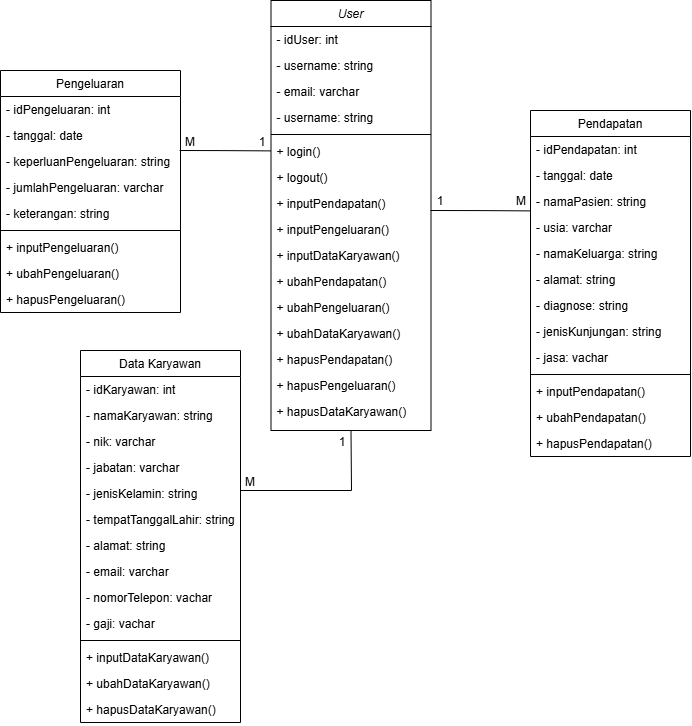

The diagram above was exported from draw.io. Its source (the exported page's mxGraphModel, read from the mxfile embedded in the PNG):
<mxGraphModel dx="1580" dy="766" grid="1" gridSize="10" guides="1" tooltips="1" connect="1" arrows="1" fold="1" page="1" pageScale="1" pageWidth="827" pageHeight="1169" math="0" shadow="0">
  <root>
    <mxCell id="WIyWlLk6GJQsqaUBKTNV-0" />
    <mxCell id="WIyWlLk6GJQsqaUBKTNV-1" parent="WIyWlLk6GJQsqaUBKTNV-0" />
    <mxCell id="zkfFHV4jXpPFQw0GAbJ--0" value="User" style="swimlane;fontStyle=2;align=center;verticalAlign=top;childLayout=stackLayout;horizontal=1;startSize=26;horizontalStack=0;resizeParent=1;resizeLast=0;collapsible=1;marginBottom=0;rounded=0;shadow=0;strokeWidth=1;" parent="WIyWlLk6GJQsqaUBKTNV-1" vertex="1">
      <mxGeometry x="350.5" y="50" width="160" height="430" as="geometry">
        <mxRectangle x="230" y="140" width="160" height="26" as="alternateBounds" />
      </mxGeometry>
    </mxCell>
    <mxCell id="zkfFHV4jXpPFQw0GAbJ--1" value="- idUser: int" style="text;align=left;verticalAlign=top;spacingLeft=4;spacingRight=4;overflow=hidden;rotatable=0;points=[[0,0.5],[1,0.5]];portConstraint=eastwest;" parent="zkfFHV4jXpPFQw0GAbJ--0" vertex="1">
      <mxGeometry y="26" width="160" height="26" as="geometry" />
    </mxCell>
    <mxCell id="zkfFHV4jXpPFQw0GAbJ--2" value="- username: string" style="text;align=left;verticalAlign=top;spacingLeft=4;spacingRight=4;overflow=hidden;rotatable=0;points=[[0,0.5],[1,0.5]];portConstraint=eastwest;rounded=0;shadow=0;html=0;" parent="zkfFHV4jXpPFQw0GAbJ--0" vertex="1">
      <mxGeometry y="52" width="160" height="26" as="geometry" />
    </mxCell>
    <mxCell id="zkfFHV4jXpPFQw0GAbJ--3" value="- email: varchar" style="text;align=left;verticalAlign=top;spacingLeft=4;spacingRight=4;overflow=hidden;rotatable=0;points=[[0,0.5],[1,0.5]];portConstraint=eastwest;rounded=0;shadow=0;html=0;" parent="zkfFHV4jXpPFQw0GAbJ--0" vertex="1">
      <mxGeometry y="78" width="160" height="26" as="geometry" />
    </mxCell>
    <mxCell id="L1fNoTXkbIVyGM61den--2" value="- username: string" style="text;align=left;verticalAlign=top;spacingLeft=4;spacingRight=4;overflow=hidden;rotatable=0;points=[[0,0.5],[1,0.5]];portConstraint=eastwest;rounded=0;shadow=0;html=0;" vertex="1" parent="zkfFHV4jXpPFQw0GAbJ--0">
      <mxGeometry y="104" width="160" height="26" as="geometry" />
    </mxCell>
    <mxCell id="zkfFHV4jXpPFQw0GAbJ--4" value="" style="line;html=1;strokeWidth=1;align=left;verticalAlign=middle;spacingTop=-1;spacingLeft=3;spacingRight=3;rotatable=0;labelPosition=right;points=[];portConstraint=eastwest;" parent="zkfFHV4jXpPFQw0GAbJ--0" vertex="1">
      <mxGeometry y="130" width="160" height="8" as="geometry" />
    </mxCell>
    <mxCell id="L1fNoTXkbIVyGM61den--3" value="+ login()" style="text;align=left;verticalAlign=top;spacingLeft=4;spacingRight=4;overflow=hidden;rotatable=0;points=[[0,0.5],[1,0.5]];portConstraint=eastwest;rounded=0;shadow=0;html=0;" vertex="1" parent="zkfFHV4jXpPFQw0GAbJ--0">
      <mxGeometry y="138" width="160" height="26" as="geometry" />
    </mxCell>
    <mxCell id="L1fNoTXkbIVyGM61den--4" value="+ logout()" style="text;align=left;verticalAlign=top;spacingLeft=4;spacingRight=4;overflow=hidden;rotatable=0;points=[[0,0.5],[1,0.5]];portConstraint=eastwest;rounded=0;shadow=0;html=0;" vertex="1" parent="zkfFHV4jXpPFQw0GAbJ--0">
      <mxGeometry y="164" width="160" height="26" as="geometry" />
    </mxCell>
    <mxCell id="L1fNoTXkbIVyGM61den--5" value="+ inputPendapatan()" style="text;align=left;verticalAlign=top;spacingLeft=4;spacingRight=4;overflow=hidden;rotatable=0;points=[[0,0.5],[1,0.5]];portConstraint=eastwest;rounded=0;shadow=0;html=0;" vertex="1" parent="zkfFHV4jXpPFQw0GAbJ--0">
      <mxGeometry y="190" width="160" height="26" as="geometry" />
    </mxCell>
    <mxCell id="L1fNoTXkbIVyGM61den--6" value="+ inputPengeluaran()" style="text;align=left;verticalAlign=top;spacingLeft=4;spacingRight=4;overflow=hidden;rotatable=0;points=[[0,0.5],[1,0.5]];portConstraint=eastwest;rounded=0;shadow=0;html=0;" vertex="1" parent="zkfFHV4jXpPFQw0GAbJ--0">
      <mxGeometry y="216" width="160" height="26" as="geometry" />
    </mxCell>
    <mxCell id="L1fNoTXkbIVyGM61den--7" value="+ inputDataKaryawan()" style="text;align=left;verticalAlign=top;spacingLeft=4;spacingRight=4;overflow=hidden;rotatable=0;points=[[0,0.5],[1,0.5]];portConstraint=eastwest;rounded=0;shadow=0;html=0;" vertex="1" parent="zkfFHV4jXpPFQw0GAbJ--0">
      <mxGeometry y="242" width="160" height="26" as="geometry" />
    </mxCell>
    <mxCell id="L1fNoTXkbIVyGM61den--15" value="+ ubahPendapatan()" style="text;align=left;verticalAlign=top;spacingLeft=4;spacingRight=4;overflow=hidden;rotatable=0;points=[[0,0.5],[1,0.5]];portConstraint=eastwest;rounded=0;shadow=0;html=0;" vertex="1" parent="zkfFHV4jXpPFQw0GAbJ--0">
      <mxGeometry y="268" width="160" height="26" as="geometry" />
    </mxCell>
    <mxCell id="L1fNoTXkbIVyGM61den--16" value="+ ubahPengeluaran()" style="text;align=left;verticalAlign=top;spacingLeft=4;spacingRight=4;overflow=hidden;rotatable=0;points=[[0,0.5],[1,0.5]];portConstraint=eastwest;rounded=0;shadow=0;html=0;" vertex="1" parent="zkfFHV4jXpPFQw0GAbJ--0">
      <mxGeometry y="294" width="160" height="26" as="geometry" />
    </mxCell>
    <mxCell id="L1fNoTXkbIVyGM61den--17" value="+ ubahDataKaryawan()" style="text;align=left;verticalAlign=top;spacingLeft=4;spacingRight=4;overflow=hidden;rotatable=0;points=[[0,0.5],[1,0.5]];portConstraint=eastwest;rounded=0;shadow=0;html=0;" vertex="1" parent="zkfFHV4jXpPFQw0GAbJ--0">
      <mxGeometry y="320" width="160" height="26" as="geometry" />
    </mxCell>
    <mxCell id="L1fNoTXkbIVyGM61den--18" value="+ hapusPendapatan()" style="text;align=left;verticalAlign=top;spacingLeft=4;spacingRight=4;overflow=hidden;rotatable=0;points=[[0,0.5],[1,0.5]];portConstraint=eastwest;rounded=0;shadow=0;html=0;" vertex="1" parent="zkfFHV4jXpPFQw0GAbJ--0">
      <mxGeometry y="346" width="160" height="26" as="geometry" />
    </mxCell>
    <mxCell id="L1fNoTXkbIVyGM61den--19" value="+ hapusPengeluaran()" style="text;align=left;verticalAlign=top;spacingLeft=4;spacingRight=4;overflow=hidden;rotatable=0;points=[[0,0.5],[1,0.5]];portConstraint=eastwest;rounded=0;shadow=0;html=0;" vertex="1" parent="zkfFHV4jXpPFQw0GAbJ--0">
      <mxGeometry y="372" width="160" height="26" as="geometry" />
    </mxCell>
    <mxCell id="L1fNoTXkbIVyGM61den--20" value="+ hapusDataKaryawan()" style="text;align=left;verticalAlign=top;spacingLeft=4;spacingRight=4;overflow=hidden;rotatable=0;points=[[0,0.5],[1,0.5]];portConstraint=eastwest;rounded=0;shadow=0;html=0;" vertex="1" parent="zkfFHV4jXpPFQw0GAbJ--0">
      <mxGeometry y="398" width="160" height="26" as="geometry" />
    </mxCell>
    <mxCell id="zkfFHV4jXpPFQw0GAbJ--17" value="Pendapatan" style="swimlane;fontStyle=0;align=center;verticalAlign=top;childLayout=stackLayout;horizontal=1;startSize=26;horizontalStack=0;resizeParent=1;resizeLast=0;collapsible=1;marginBottom=0;rounded=0;shadow=0;strokeWidth=1;" parent="WIyWlLk6GJQsqaUBKTNV-1" vertex="1">
      <mxGeometry x="610" y="160" width="160" height="346" as="geometry">
        <mxRectangle x="550" y="140" width="160" height="26" as="alternateBounds" />
      </mxGeometry>
    </mxCell>
    <mxCell id="zkfFHV4jXpPFQw0GAbJ--18" value="- idPendapatan: int" style="text;align=left;verticalAlign=top;spacingLeft=4;spacingRight=4;overflow=hidden;rotatable=0;points=[[0,0.5],[1,0.5]];portConstraint=eastwest;" parent="zkfFHV4jXpPFQw0GAbJ--17" vertex="1">
      <mxGeometry y="26" width="160" height="26" as="geometry" />
    </mxCell>
    <mxCell id="zkfFHV4jXpPFQw0GAbJ--19" value="- tanggal: date " style="text;align=left;verticalAlign=top;spacingLeft=4;spacingRight=4;overflow=hidden;rotatable=0;points=[[0,0.5],[1,0.5]];portConstraint=eastwest;rounded=0;shadow=0;html=0;" parent="zkfFHV4jXpPFQw0GAbJ--17" vertex="1">
      <mxGeometry y="52" width="160" height="26" as="geometry" />
    </mxCell>
    <mxCell id="zkfFHV4jXpPFQw0GAbJ--20" value="- namaPasien: string" style="text;align=left;verticalAlign=top;spacingLeft=4;spacingRight=4;overflow=hidden;rotatable=0;points=[[0,0.5],[1,0.5]];portConstraint=eastwest;rounded=0;shadow=0;html=0;" parent="zkfFHV4jXpPFQw0GAbJ--17" vertex="1">
      <mxGeometry y="78" width="160" height="26" as="geometry" />
    </mxCell>
    <mxCell id="zkfFHV4jXpPFQw0GAbJ--21" value="- usia: varchar" style="text;align=left;verticalAlign=top;spacingLeft=4;spacingRight=4;overflow=hidden;rotatable=0;points=[[0,0.5],[1,0.5]];portConstraint=eastwest;rounded=0;shadow=0;html=0;" parent="zkfFHV4jXpPFQw0GAbJ--17" vertex="1">
      <mxGeometry y="104" width="160" height="26" as="geometry" />
    </mxCell>
    <mxCell id="zkfFHV4jXpPFQw0GAbJ--22" value="- namaKeluarga: string" style="text;align=left;verticalAlign=top;spacingLeft=4;spacingRight=4;overflow=hidden;rotatable=0;points=[[0,0.5],[1,0.5]];portConstraint=eastwest;rounded=0;shadow=0;html=0;" parent="zkfFHV4jXpPFQw0GAbJ--17" vertex="1">
      <mxGeometry y="130" width="160" height="26" as="geometry" />
    </mxCell>
    <mxCell id="L1fNoTXkbIVyGM61den--22" value="- alamat: string" style="text;align=left;verticalAlign=top;spacingLeft=4;spacingRight=4;overflow=hidden;rotatable=0;points=[[0,0.5],[1,0.5]];portConstraint=eastwest;rounded=0;shadow=0;html=0;" vertex="1" parent="zkfFHV4jXpPFQw0GAbJ--17">
      <mxGeometry y="156" width="160" height="26" as="geometry" />
    </mxCell>
    <mxCell id="L1fNoTXkbIVyGM61den--23" value="- diagnose: string" style="text;align=left;verticalAlign=top;spacingLeft=4;spacingRight=4;overflow=hidden;rotatable=0;points=[[0,0.5],[1,0.5]];portConstraint=eastwest;rounded=0;shadow=0;html=0;" vertex="1" parent="zkfFHV4jXpPFQw0GAbJ--17">
      <mxGeometry y="182" width="160" height="26" as="geometry" />
    </mxCell>
    <mxCell id="L1fNoTXkbIVyGM61den--24" value="- jenisKunjungan: string" style="text;align=left;verticalAlign=top;spacingLeft=4;spacingRight=4;overflow=hidden;rotatable=0;points=[[0,0.5],[1,0.5]];portConstraint=eastwest;rounded=0;shadow=0;html=0;" vertex="1" parent="zkfFHV4jXpPFQw0GAbJ--17">
      <mxGeometry y="208" width="160" height="26" as="geometry" />
    </mxCell>
    <mxCell id="L1fNoTXkbIVyGM61den--25" value="- jasa: vachar" style="text;align=left;verticalAlign=top;spacingLeft=4;spacingRight=4;overflow=hidden;rotatable=0;points=[[0,0.5],[1,0.5]];portConstraint=eastwest;rounded=0;shadow=0;html=0;" vertex="1" parent="zkfFHV4jXpPFQw0GAbJ--17">
      <mxGeometry y="234" width="160" height="26" as="geometry" />
    </mxCell>
    <mxCell id="zkfFHV4jXpPFQw0GAbJ--23" value="" style="line;html=1;strokeWidth=1;align=left;verticalAlign=middle;spacingTop=-1;spacingLeft=3;spacingRight=3;rotatable=0;labelPosition=right;points=[];portConstraint=eastwest;" parent="zkfFHV4jXpPFQw0GAbJ--17" vertex="1">
      <mxGeometry y="260" width="160" height="8" as="geometry" />
    </mxCell>
    <mxCell id="zkfFHV4jXpPFQw0GAbJ--24" value="+ inputPendapatan()" style="text;align=left;verticalAlign=top;spacingLeft=4;spacingRight=4;overflow=hidden;rotatable=0;points=[[0,0.5],[1,0.5]];portConstraint=eastwest;" parent="zkfFHV4jXpPFQw0GAbJ--17" vertex="1">
      <mxGeometry y="268" width="160" height="26" as="geometry" />
    </mxCell>
    <mxCell id="zkfFHV4jXpPFQw0GAbJ--25" value="+ ubahPendapatan()" style="text;align=left;verticalAlign=top;spacingLeft=4;spacingRight=4;overflow=hidden;rotatable=0;points=[[0,0.5],[1,0.5]];portConstraint=eastwest;" parent="zkfFHV4jXpPFQw0GAbJ--17" vertex="1">
      <mxGeometry y="294" width="160" height="26" as="geometry" />
    </mxCell>
    <mxCell id="L1fNoTXkbIVyGM61den--26" value="+ hapusPendapatan()" style="text;align=left;verticalAlign=top;spacingLeft=4;spacingRight=4;overflow=hidden;rotatable=0;points=[[0,0.5],[1,0.5]];portConstraint=eastwest;" vertex="1" parent="zkfFHV4jXpPFQw0GAbJ--17">
      <mxGeometry y="320" width="160" height="26" as="geometry" />
    </mxCell>
    <mxCell id="L1fNoTXkbIVyGM61den--44" value="Pengeluaran" style="swimlane;fontStyle=0;align=center;verticalAlign=top;childLayout=stackLayout;horizontal=1;startSize=26;horizontalStack=0;resizeParent=1;resizeLast=0;collapsible=1;marginBottom=0;rounded=0;shadow=0;strokeWidth=1;" vertex="1" parent="WIyWlLk6GJQsqaUBKTNV-1">
      <mxGeometry x="80" y="120" width="180" height="242" as="geometry">
        <mxRectangle x="550" y="140" width="160" height="26" as="alternateBounds" />
      </mxGeometry>
    </mxCell>
    <mxCell id="L1fNoTXkbIVyGM61den--45" value="- idPengeluaran: int" style="text;align=left;verticalAlign=top;spacingLeft=4;spacingRight=4;overflow=hidden;rotatable=0;points=[[0,0.5],[1,0.5]];portConstraint=eastwest;" vertex="1" parent="L1fNoTXkbIVyGM61den--44">
      <mxGeometry y="26" width="180" height="26" as="geometry" />
    </mxCell>
    <mxCell id="L1fNoTXkbIVyGM61den--46" value="- tanggal: date " style="text;align=left;verticalAlign=top;spacingLeft=4;spacingRight=4;overflow=hidden;rotatable=0;points=[[0,0.5],[1,0.5]];portConstraint=eastwest;rounded=0;shadow=0;html=0;" vertex="1" parent="L1fNoTXkbIVyGM61den--44">
      <mxGeometry y="52" width="180" height="26" as="geometry" />
    </mxCell>
    <mxCell id="L1fNoTXkbIVyGM61den--47" value="- keperluanPengeluaran: string" style="text;align=left;verticalAlign=top;spacingLeft=4;spacingRight=4;overflow=hidden;rotatable=0;points=[[0,0.5],[1,0.5]];portConstraint=eastwest;rounded=0;shadow=0;html=0;" vertex="1" parent="L1fNoTXkbIVyGM61den--44">
      <mxGeometry y="78" width="180" height="26" as="geometry" />
    </mxCell>
    <mxCell id="L1fNoTXkbIVyGM61den--48" value="- jumlahPengeluaran: varchar" style="text;align=left;verticalAlign=top;spacingLeft=4;spacingRight=4;overflow=hidden;rotatable=0;points=[[0,0.5],[1,0.5]];portConstraint=eastwest;rounded=0;shadow=0;html=0;" vertex="1" parent="L1fNoTXkbIVyGM61den--44">
      <mxGeometry y="104" width="180" height="26" as="geometry" />
    </mxCell>
    <mxCell id="L1fNoTXkbIVyGM61den--49" value="- keterangan: string" style="text;align=left;verticalAlign=top;spacingLeft=4;spacingRight=4;overflow=hidden;rotatable=0;points=[[0,0.5],[1,0.5]];portConstraint=eastwest;rounded=0;shadow=0;html=0;" vertex="1" parent="L1fNoTXkbIVyGM61den--44">
      <mxGeometry y="130" width="180" height="26" as="geometry" />
    </mxCell>
    <mxCell id="L1fNoTXkbIVyGM61den--54" value="" style="line;html=1;strokeWidth=1;align=left;verticalAlign=middle;spacingTop=-1;spacingLeft=3;spacingRight=3;rotatable=0;labelPosition=right;points=[];portConstraint=eastwest;" vertex="1" parent="L1fNoTXkbIVyGM61den--44">
      <mxGeometry y="156" width="180" height="8" as="geometry" />
    </mxCell>
    <mxCell id="L1fNoTXkbIVyGM61den--55" value="+ inputPengeluaran()" style="text;align=left;verticalAlign=top;spacingLeft=4;spacingRight=4;overflow=hidden;rotatable=0;points=[[0,0.5],[1,0.5]];portConstraint=eastwest;" vertex="1" parent="L1fNoTXkbIVyGM61den--44">
      <mxGeometry y="164" width="180" height="26" as="geometry" />
    </mxCell>
    <mxCell id="L1fNoTXkbIVyGM61den--56" value="+ ubahPengeluaran()" style="text;align=left;verticalAlign=top;spacingLeft=4;spacingRight=4;overflow=hidden;rotatable=0;points=[[0,0.5],[1,0.5]];portConstraint=eastwest;" vertex="1" parent="L1fNoTXkbIVyGM61den--44">
      <mxGeometry y="190" width="180" height="26" as="geometry" />
    </mxCell>
    <mxCell id="L1fNoTXkbIVyGM61den--57" value="+ hapusPengeluaran()" style="text;align=left;verticalAlign=top;spacingLeft=4;spacingRight=4;overflow=hidden;rotatable=0;points=[[0,0.5],[1,0.5]];portConstraint=eastwest;" vertex="1" parent="L1fNoTXkbIVyGM61den--44">
      <mxGeometry y="216" width="180" height="26" as="geometry" />
    </mxCell>
    <mxCell id="L1fNoTXkbIVyGM61den--68" value="Data Karyawan" style="swimlane;fontStyle=0;align=center;verticalAlign=top;childLayout=stackLayout;horizontal=1;startSize=26;horizontalStack=0;resizeParent=1;resizeLast=0;collapsible=1;marginBottom=0;rounded=0;shadow=0;strokeWidth=1;" vertex="1" parent="WIyWlLk6GJQsqaUBKTNV-1">
      <mxGeometry x="160" y="400" width="160" height="372" as="geometry">
        <mxRectangle x="550" y="140" width="160" height="26" as="alternateBounds" />
      </mxGeometry>
    </mxCell>
    <mxCell id="L1fNoTXkbIVyGM61den--69" value="- idKaryawan: int" style="text;align=left;verticalAlign=top;spacingLeft=4;spacingRight=4;overflow=hidden;rotatable=0;points=[[0,0.5],[1,0.5]];portConstraint=eastwest;" vertex="1" parent="L1fNoTXkbIVyGM61den--68">
      <mxGeometry y="26" width="160" height="26" as="geometry" />
    </mxCell>
    <mxCell id="L1fNoTXkbIVyGM61den--70" value="- namaKaryawan: string" style="text;align=left;verticalAlign=top;spacingLeft=4;spacingRight=4;overflow=hidden;rotatable=0;points=[[0,0.5],[1,0.5]];portConstraint=eastwest;rounded=0;shadow=0;html=0;" vertex="1" parent="L1fNoTXkbIVyGM61den--68">
      <mxGeometry y="52" width="160" height="26" as="geometry" />
    </mxCell>
    <mxCell id="L1fNoTXkbIVyGM61den--71" value="- nik: varchar" style="text;align=left;verticalAlign=top;spacingLeft=4;spacingRight=4;overflow=hidden;rotatable=0;points=[[0,0.5],[1,0.5]];portConstraint=eastwest;rounded=0;shadow=0;html=0;" vertex="1" parent="L1fNoTXkbIVyGM61den--68">
      <mxGeometry y="78" width="160" height="26" as="geometry" />
    </mxCell>
    <mxCell id="L1fNoTXkbIVyGM61den--72" value="- jabatan: varchar" style="text;align=left;verticalAlign=top;spacingLeft=4;spacingRight=4;overflow=hidden;rotatable=0;points=[[0,0.5],[1,0.5]];portConstraint=eastwest;rounded=0;shadow=0;html=0;" vertex="1" parent="L1fNoTXkbIVyGM61den--68">
      <mxGeometry y="104" width="160" height="26" as="geometry" />
    </mxCell>
    <mxCell id="L1fNoTXkbIVyGM61den--73" value="- jenisKelamin: string" style="text;align=left;verticalAlign=top;spacingLeft=4;spacingRight=4;overflow=hidden;rotatable=0;points=[[0,0.5],[1,0.5]];portConstraint=eastwest;rounded=0;shadow=0;html=0;" vertex="1" parent="L1fNoTXkbIVyGM61den--68">
      <mxGeometry y="130" width="160" height="26" as="geometry" />
    </mxCell>
    <mxCell id="L1fNoTXkbIVyGM61den--74" value="- tempatTanggalLahir: string" style="text;align=left;verticalAlign=top;spacingLeft=4;spacingRight=4;overflow=hidden;rotatable=0;points=[[0,0.5],[1,0.5]];portConstraint=eastwest;rounded=0;shadow=0;html=0;" vertex="1" parent="L1fNoTXkbIVyGM61den--68">
      <mxGeometry y="156" width="160" height="26" as="geometry" />
    </mxCell>
    <mxCell id="L1fNoTXkbIVyGM61den--75" value="- alamat: string" style="text;align=left;verticalAlign=top;spacingLeft=4;spacingRight=4;overflow=hidden;rotatable=0;points=[[0,0.5],[1,0.5]];portConstraint=eastwest;rounded=0;shadow=0;html=0;" vertex="1" parent="L1fNoTXkbIVyGM61den--68">
      <mxGeometry y="182" width="160" height="26" as="geometry" />
    </mxCell>
    <mxCell id="L1fNoTXkbIVyGM61den--76" value="- email: varchar" style="text;align=left;verticalAlign=top;spacingLeft=4;spacingRight=4;overflow=hidden;rotatable=0;points=[[0,0.5],[1,0.5]];portConstraint=eastwest;rounded=0;shadow=0;html=0;" vertex="1" parent="L1fNoTXkbIVyGM61den--68">
      <mxGeometry y="208" width="160" height="26" as="geometry" />
    </mxCell>
    <mxCell id="L1fNoTXkbIVyGM61den--77" value="- nomorTelepon: vachar" style="text;align=left;verticalAlign=top;spacingLeft=4;spacingRight=4;overflow=hidden;rotatable=0;points=[[0,0.5],[1,0.5]];portConstraint=eastwest;rounded=0;shadow=0;html=0;" vertex="1" parent="L1fNoTXkbIVyGM61den--68">
      <mxGeometry y="234" width="160" height="26" as="geometry" />
    </mxCell>
    <mxCell id="L1fNoTXkbIVyGM61den--82" value="- gaji: vachar" style="text;align=left;verticalAlign=top;spacingLeft=4;spacingRight=4;overflow=hidden;rotatable=0;points=[[0,0.5],[1,0.5]];portConstraint=eastwest;rounded=0;shadow=0;html=0;" vertex="1" parent="L1fNoTXkbIVyGM61den--68">
      <mxGeometry y="260" width="160" height="26" as="geometry" />
    </mxCell>
    <mxCell id="L1fNoTXkbIVyGM61den--78" value="" style="line;html=1;strokeWidth=1;align=left;verticalAlign=middle;spacingTop=-1;spacingLeft=3;spacingRight=3;rotatable=0;labelPosition=right;points=[];portConstraint=eastwest;" vertex="1" parent="L1fNoTXkbIVyGM61den--68">
      <mxGeometry y="286" width="160" height="8" as="geometry" />
    </mxCell>
    <mxCell id="L1fNoTXkbIVyGM61den--79" value="+ inputDataKaryawan()" style="text;align=left;verticalAlign=top;spacingLeft=4;spacingRight=4;overflow=hidden;rotatable=0;points=[[0,0.5],[1,0.5]];portConstraint=eastwest;" vertex="1" parent="L1fNoTXkbIVyGM61den--68">
      <mxGeometry y="294" width="160" height="26" as="geometry" />
    </mxCell>
    <mxCell id="L1fNoTXkbIVyGM61den--80" value="+ ubahDataKaryawan()" style="text;align=left;verticalAlign=top;spacingLeft=4;spacingRight=4;overflow=hidden;rotatable=0;points=[[0,0.5],[1,0.5]];portConstraint=eastwest;" vertex="1" parent="L1fNoTXkbIVyGM61den--68">
      <mxGeometry y="320" width="160" height="26" as="geometry" />
    </mxCell>
    <mxCell id="L1fNoTXkbIVyGM61den--81" value="+ hapusDataKaryawan()" style="text;align=left;verticalAlign=top;spacingLeft=4;spacingRight=4;overflow=hidden;rotatable=0;points=[[0,0.5],[1,0.5]];portConstraint=eastwest;" vertex="1" parent="L1fNoTXkbIVyGM61den--68">
      <mxGeometry y="346" width="160" height="26" as="geometry" />
    </mxCell>
    <mxCell id="L1fNoTXkbIVyGM61den--85" value="" style="endArrow=none;html=1;rounded=0;exitX=0.991;exitY=0.189;exitDx=0;exitDy=0;entryX=-0.005;entryY=0.896;entryDx=0;entryDy=0;entryPerimeter=0;exitPerimeter=0;" edge="1" parent="WIyWlLk6GJQsqaUBKTNV-1">
      <mxGeometry width="50" height="50" relative="1" as="geometry">
        <mxPoint x="259.1799999999999" y="200.004" as="sourcePoint" />
        <mxPoint x="350.50000000000006" y="200.38600000000005" as="targetPoint" />
        <Array as="points">
          <mxPoint x="300.8" y="200.09" />
        </Array>
      </mxGeometry>
    </mxCell>
    <mxCell id="L1fNoTXkbIVyGM61den--86" value="" style="endArrow=none;html=1;rounded=0;entryX=-0.005;entryY=0.896;entryDx=0;entryDy=0;entryPerimeter=0;" edge="1" parent="WIyWlLk6GJQsqaUBKTNV-1">
      <mxGeometry width="50" height="50" relative="1" as="geometry">
        <mxPoint x="510" y="260" as="sourcePoint" />
        <mxPoint x="610" y="260.3860000000001" as="targetPoint" />
        <Array as="points">
          <mxPoint x="560.3" y="260.09000000000003" />
        </Array>
      </mxGeometry>
    </mxCell>
    <mxCell id="L1fNoTXkbIVyGM61den--87" value="" style="endArrow=none;html=1;rounded=0;entryX=0.5;entryY=1;entryDx=0;entryDy=0;" edge="1" parent="WIyWlLk6GJQsqaUBKTNV-1" target="zkfFHV4jXpPFQw0GAbJ--0">
      <mxGeometry width="50" height="50" relative="1" as="geometry">
        <mxPoint x="320" y="540" as="sourcePoint" />
        <mxPoint x="420" y="540.3860000000001" as="targetPoint" />
        <Array as="points">
          <mxPoint x="431" y="540" />
        </Array>
      </mxGeometry>
    </mxCell>
    <mxCell id="L1fNoTXkbIVyGM61den--88" value="M" style="text;html=1;align=center;verticalAlign=middle;whiteSpace=wrap;rounded=0;" vertex="1" parent="WIyWlLk6GJQsqaUBKTNV-1">
      <mxGeometry x="571" y="236" width="60" height="30" as="geometry" />
    </mxCell>
    <mxCell id="L1fNoTXkbIVyGM61den--89" value="M" style="text;html=1;align=center;verticalAlign=middle;whiteSpace=wrap;rounded=0;" vertex="1" parent="WIyWlLk6GJQsqaUBKTNV-1">
      <mxGeometry x="300" y="517" width="60" height="30" as="geometry" />
    </mxCell>
    <mxCell id="L1fNoTXkbIVyGM61den--90" value="M" style="text;html=1;align=center;verticalAlign=middle;whiteSpace=wrap;rounded=0;" vertex="1" parent="WIyWlLk6GJQsqaUBKTNV-1">
      <mxGeometry x="240" y="177" width="60" height="30" as="geometry" />
    </mxCell>
    <mxCell id="L1fNoTXkbIVyGM61den--91" value="1" style="text;html=1;align=center;verticalAlign=middle;whiteSpace=wrap;rounded=0;" vertex="1" parent="WIyWlLk6GJQsqaUBKTNV-1">
      <mxGeometry x="490" y="236" width="60" height="30" as="geometry" />
    </mxCell>
    <mxCell id="L1fNoTXkbIVyGM61den--92" value="1" style="text;html=1;align=center;verticalAlign=middle;whiteSpace=wrap;rounded=0;" vertex="1" parent="WIyWlLk6GJQsqaUBKTNV-1">
      <mxGeometry x="311.5" y="177" width="60" height="30" as="geometry" />
    </mxCell>
    <mxCell id="L1fNoTXkbIVyGM61den--93" value="1" style="text;html=1;align=center;verticalAlign=middle;whiteSpace=wrap;rounded=0;" vertex="1" parent="WIyWlLk6GJQsqaUBKTNV-1">
      <mxGeometry x="392" y="477" width="60" height="30" as="geometry" />
    </mxCell>
  </root>
</mxGraphModel>